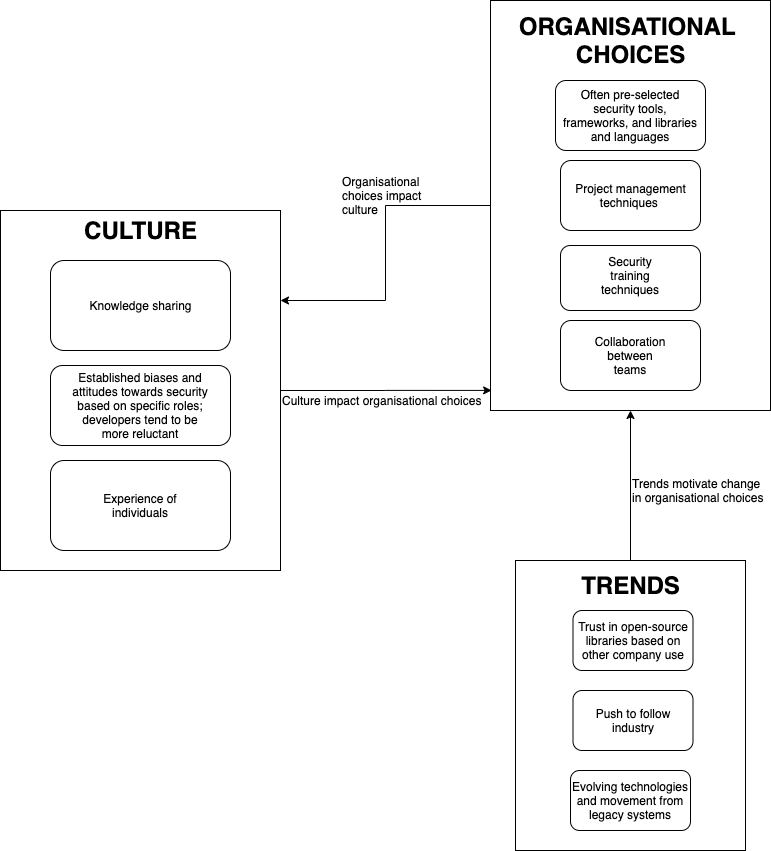

The diagram above was exported from draw.io. Its source (the exported page's mxGraphModel, read from the mxfile embedded in the PNG):
<mxGraphModel dx="946" dy="1714" grid="1" gridSize="10" guides="1" tooltips="1" connect="1" arrows="1" fold="1" page="1" pageScale="1" pageWidth="850" pageHeight="1100" math="0" shadow="0" extFonts="Permanent Marker^https://fonts.googleapis.com/css?family=Permanent+Marker">
  <root>
    <mxCell id="0" />
    <mxCell id="1" parent="0" />
    <mxCell id="_zPKoPcr8g0Sg_G4T-uy-54" style="edgeStyle=orthogonalEdgeStyle;rounded=0;orthogonalLoop=1;jettySize=auto;html=1;entryX=0.004;entryY=0.951;entryDx=0;entryDy=0;entryPerimeter=0;" parent="1" source="_zPKoPcr8g0Sg_G4T-uy-2" target="_zPKoPcr8g0Sg_G4T-uy-13" edge="1">
      <mxGeometry relative="1" as="geometry" />
    </mxCell>
    <mxCell id="_zPKoPcr8g0Sg_G4T-uy-2" value="" style="rounded=0;whiteSpace=wrap;html=1;" parent="1" vertex="1">
      <mxGeometry x="140" y="130" width="280" height="360" as="geometry" />
    </mxCell>
    <mxCell id="_zPKoPcr8g0Sg_G4T-uy-5" value="" style="rounded=1;whiteSpace=wrap;html=1;" parent="1" vertex="1">
      <mxGeometry x="190" y="285" width="180" height="80" as="geometry" />
    </mxCell>
    <mxCell id="_zPKoPcr8g0Sg_G4T-uy-1" value="Established biases and attitudes towards security based on specific roles; developers tend to be more reluctant" style="text;html=1;strokeColor=none;fillColor=none;align=center;verticalAlign=middle;whiteSpace=wrap;rounded=0;" parent="1" vertex="1">
      <mxGeometry x="210" y="315" width="140" height="20" as="geometry" />
    </mxCell>
    <mxCell id="_zPKoPcr8g0Sg_G4T-uy-7" value="CULTURE" style="text;strokeColor=none;fillColor=none;html=1;fontSize=24;fontStyle=1;verticalAlign=middle;align=center;" parent="1" vertex="1">
      <mxGeometry x="230" y="130" width="100" height="40" as="geometry" />
    </mxCell>
    <mxCell id="_zPKoPcr8g0Sg_G4T-uy-9" value="" style="rounded=1;whiteSpace=wrap;html=1;" parent="1" vertex="1">
      <mxGeometry x="190" y="180" width="180" height="90" as="geometry" />
    </mxCell>
    <mxCell id="_zPKoPcr8g0Sg_G4T-uy-8" value="Knowledge sharing" style="text;html=1;strokeColor=none;fillColor=none;align=center;verticalAlign=middle;whiteSpace=wrap;rounded=0;" parent="1" vertex="1">
      <mxGeometry x="222.5" y="220" width="115" height="10" as="geometry" />
    </mxCell>
    <mxCell id="_zPKoPcr8g0Sg_G4T-uy-30" style="edgeStyle=orthogonalEdgeStyle;rounded=0;orthogonalLoop=1;jettySize=auto;html=1;entryX=1;entryY=0.25;entryDx=0;entryDy=0;" parent="1" source="_zPKoPcr8g0Sg_G4T-uy-13" target="_zPKoPcr8g0Sg_G4T-uy-2" edge="1">
      <mxGeometry relative="1" as="geometry" />
    </mxCell>
    <mxCell id="_zPKoPcr8g0Sg_G4T-uy-13" value="" style="rounded=0;whiteSpace=wrap;html=1;" parent="1" vertex="1">
      <mxGeometry x="630" y="-80" width="280" height="410" as="geometry" />
    </mxCell>
    <mxCell id="_zPKoPcr8g0Sg_G4T-uy-14" value="ORGANISATIONAL &lt;br&gt;CHOICES" style="text;strokeColor=none;fillColor=none;html=1;fontSize=24;fontStyle=1;verticalAlign=middle;align=center;" parent="1" vertex="1">
      <mxGeometry x="720" y="-60" width="100" height="40" as="geometry" />
    </mxCell>
    <mxCell id="_zPKoPcr8g0Sg_G4T-uy-19" value="" style="rounded=1;whiteSpace=wrap;html=1;" parent="1" vertex="1">
      <mxGeometry x="700" y="80" width="140" height="70" as="geometry" />
    </mxCell>
    <mxCell id="_zPKoPcr8g0Sg_G4T-uy-16" value="Project management techniques&amp;nbsp;" style="text;html=1;strokeColor=none;fillColor=none;align=center;verticalAlign=middle;whiteSpace=wrap;rounded=0;" parent="1" vertex="1">
      <mxGeometry x="712.5" y="110" width="115" height="10" as="geometry" />
    </mxCell>
    <mxCell id="_zPKoPcr8g0Sg_G4T-uy-25" value="" style="rounded=1;whiteSpace=wrap;html=1;" parent="1" vertex="1">
      <mxGeometry x="700" y="165" width="140" height="65" as="geometry" />
    </mxCell>
    <mxCell id="_zPKoPcr8g0Sg_G4T-uy-26" value="Security training techniques" style="text;html=1;strokeColor=none;fillColor=none;align=center;verticalAlign=middle;whiteSpace=wrap;rounded=0;" parent="1" vertex="1">
      <mxGeometry x="750" y="185" width="40" height="20" as="geometry" />
    </mxCell>
    <mxCell id="_zPKoPcr8g0Sg_G4T-uy-31" value="Organisational choices impact culture" style="text;html=1;strokeColor=none;fillColor=none;align=left;verticalAlign=middle;whiteSpace=wrap;rounded=0;" parent="1" vertex="1">
      <mxGeometry x="480" y="105" width="120" height="20" as="geometry" />
    </mxCell>
    <mxCell id="_zPKoPcr8g0Sg_G4T-uy-33" value="" style="rounded=1;whiteSpace=wrap;html=1;" parent="1" vertex="1">
      <mxGeometry x="700" y="240" width="140" height="70" as="geometry" />
    </mxCell>
    <mxCell id="_zPKoPcr8g0Sg_G4T-uy-34" value="Collaboration between teams" style="text;html=1;strokeColor=none;fillColor=none;align=center;verticalAlign=middle;whiteSpace=wrap;rounded=0;" parent="1" vertex="1">
      <mxGeometry x="750" y="265" width="40" height="20" as="geometry" />
    </mxCell>
    <mxCell id="_zPKoPcr8g0Sg_G4T-uy-37" style="edgeStyle=orthogonalEdgeStyle;rounded=0;orthogonalLoop=1;jettySize=auto;html=1;entryX=0.5;entryY=1;entryDx=0;entryDy=0;" parent="1" source="_zPKoPcr8g0Sg_G4T-uy-35" target="_zPKoPcr8g0Sg_G4T-uy-13" edge="1">
      <mxGeometry relative="1" as="geometry" />
    </mxCell>
    <mxCell id="_zPKoPcr8g0Sg_G4T-uy-35" value="" style="rounded=0;whiteSpace=wrap;html=1;" parent="1" vertex="1">
      <mxGeometry x="655" y="480" width="230" height="290" as="geometry" />
    </mxCell>
    <mxCell id="_zPKoPcr8g0Sg_G4T-uy-36" value="TRENDS" style="text;strokeColor=none;fillColor=none;html=1;fontSize=24;fontStyle=1;verticalAlign=middle;align=center;" parent="1" vertex="1">
      <mxGeometry x="720" y="490" width="100" height="30" as="geometry" />
    </mxCell>
    <mxCell id="_zPKoPcr8g0Sg_G4T-uy-38" value="Trends motivate change in organisational choices" style="text;html=1;strokeColor=none;fillColor=none;align=left;verticalAlign=middle;whiteSpace=wrap;rounded=0;" parent="1" vertex="1">
      <mxGeometry x="770" y="400" width="140" height="20" as="geometry" />
    </mxCell>
    <mxCell id="_zPKoPcr8g0Sg_G4T-uy-41" value="" style="rounded=1;whiteSpace=wrap;html=1;" parent="1" vertex="1">
      <mxGeometry x="695" width="150" height="70" as="geometry" />
    </mxCell>
    <mxCell id="_zPKoPcr8g0Sg_G4T-uy-40" value="Often pre-selected security tools, frameworks, and libraries and languages" style="text;html=1;strokeColor=none;fillColor=none;align=center;verticalAlign=middle;whiteSpace=wrap;rounded=0;" parent="1" vertex="1">
      <mxGeometry x="700" y="25" width="140" height="20" as="geometry" />
    </mxCell>
    <mxCell id="_zPKoPcr8g0Sg_G4T-uy-46" value="" style="rounded=1;whiteSpace=wrap;html=1;" parent="1" vertex="1">
      <mxGeometry x="712.5" y="530" width="120" height="60" as="geometry" />
    </mxCell>
    <mxCell id="_zPKoPcr8g0Sg_G4T-uy-47" value="Trust in open-source libraries based on other company use" style="text;html=1;strokeColor=none;fillColor=none;align=center;verticalAlign=middle;whiteSpace=wrap;rounded=0;" parent="1" vertex="1">
      <mxGeometry x="712.5" y="550" width="120" height="20" as="geometry" />
    </mxCell>
    <mxCell id="_zPKoPcr8g0Sg_G4T-uy-48" value="Push to follow industry" style="rounded=1;whiteSpace=wrap;html=1;" parent="1" vertex="1">
      <mxGeometry x="712.5" y="610" width="120" height="60" as="geometry" />
    </mxCell>
    <mxCell id="_zPKoPcr8g0Sg_G4T-uy-49" value="Evolving technologies and movement from legacy systems" style="rounded=1;whiteSpace=wrap;html=1;" parent="1" vertex="1">
      <mxGeometry x="710" y="690" width="120" height="60" as="geometry" />
    </mxCell>
    <mxCell id="_zPKoPcr8g0Sg_G4T-uy-50" value="" style="rounded=1;whiteSpace=wrap;html=1;" parent="1" vertex="1">
      <mxGeometry x="190" y="380" width="180" height="90" as="geometry" />
    </mxCell>
    <mxCell id="_zPKoPcr8g0Sg_G4T-uy-51" value="Experience of individuals" style="text;html=1;strokeColor=none;fillColor=none;align=center;verticalAlign=middle;whiteSpace=wrap;rounded=0;" parent="1" vertex="1">
      <mxGeometry x="230" y="415" width="100" height="20" as="geometry" />
    </mxCell>
    <mxCell id="_zPKoPcr8g0Sg_G4T-uy-55" value="Culture impact organisational choices" style="text;html=1;strokeColor=none;fillColor=none;align=left;verticalAlign=middle;whiteSpace=wrap;rounded=0;" parent="1" vertex="1">
      <mxGeometry x="420" y="310" width="210" height="20" as="geometry" />
    </mxCell>
  </root>
</mxGraphModel>